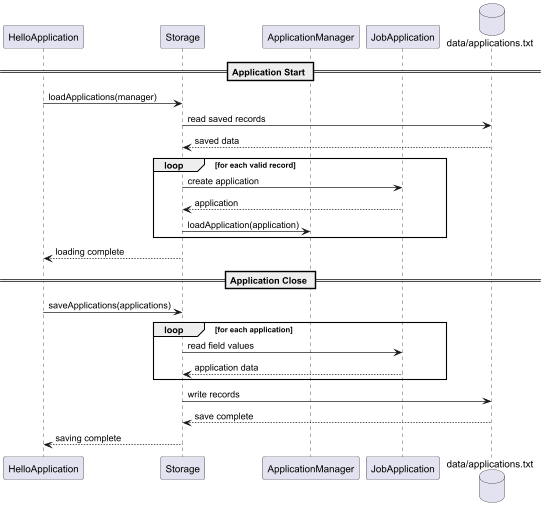

The diagram above was rendered by PlantUML. Its source (embedded in the PNG):
@startuml

participant HelloApplication
participant Storage
participant ApplicationManager
participant JobApplication
database "data/applications.txt" as DataFile

== Application Start ==

HelloApplication -> Storage : loadApplications(manager)
Storage -> DataFile : read saved records
DataFile --> Storage : saved data

loop for each valid record
    Storage -> JobApplication : create application
    JobApplication --> Storage : application
    Storage -> ApplicationManager : loadApplication(application)
end

Storage --> HelloApplication : loading complete

== Application Close ==

HelloApplication -> Storage : saveApplications(applications)

loop for each application
    Storage -> JobApplication : read field values
    JobApplication --> Storage : application data
end

Storage -> DataFile : write records
DataFile --> Storage : save complete
Storage --> HelloApplication : saving complete

@enduml